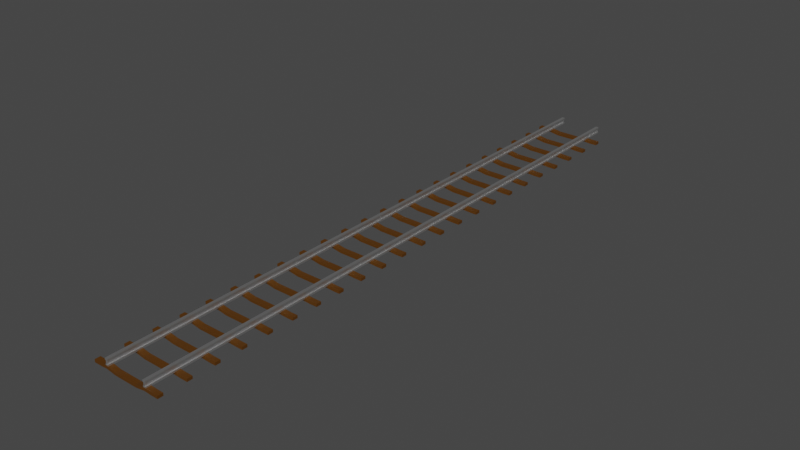 # Source: rails.blend  (saved by Blender 2.82.7; exported with 4.5.12 LTS)
import bpy
from mathutils import Matrix  # noqa: F401  (used for matrix-valued properties, if any)

bpy.ops.wm.read_factory_settings(use_empty=True)
scene = bpy.context.scene
scene.name = 'Scene'

# ---- collections
col_collection = bpy.data.collections.new('Collection'); scene.collection.children.link(col_collection)

# ---- materials (node trees are filled in below, after node groups)
mat_material_002 = bpy.data.materials.new('Material.002')
mat_material_002.use_transparent_shadow = False
mat_material_003 = bpy.data.materials.new('Material.003')
mat_material_003.use_transparent_shadow = False

# ---- material node trees
mat_material_002.use_nodes = True; mat_material_002.node_tree.nodes.clear()
_N = mat_material_002.node_tree.nodes; _L = mat_material_002.node_tree.links
n0 = _N.new('ShaderNodeOutputMaterial'); n0.name = 'Material Output'; n0.location = (300, 300)
n1 = _N.new('ShaderNodeBsdfPrincipled'); n1.name = 'Principled BSDF'; n1.location = (10, 300)
n1.distribution = 'GGX'
n1.subsurface_method = 'BURLEY'
n1.inputs[0].default_value = (0.09083, 0.03187, 0.0, 1.0)
n1.inputs[3].default_value = 1.45
n1.inputs[27].default_value = (0.0, 0.0, 0.0, 1.0)
n1.inputs[28].default_value = 1.0
_L.new(n1.outputs[0], n0.inputs[0])
n0.is_active_output = True
mat_material_003.use_nodes = True; mat_material_003.node_tree.nodes.clear()
_N = mat_material_003.node_tree.nodes; _L = mat_material_003.node_tree.links
n0 = _N.new('ShaderNodeOutputMaterial'); n0.name = 'Material Output'; n0.location = (300, 300)
n1 = _N.new('ShaderNodeBsdfPrincipled'); n1.name = 'Principled BSDF'; n1.location = (10, 300)
n1.distribution = 'GGX'
n1.subsurface_method = 'BURLEY'
n1.inputs[1].default_value = 1.0
n1.inputs[3].default_value = 1.45
n1.inputs[8].default_value = 1.0
n1.inputs[10].default_value = 1.0
n1.inputs[27].default_value = (0.0, 0.0, 0.0, 1.0)
n1.inputs[28].default_value = 1.0
_L.new(n1.outputs[0], n0.inputs[0])
n0.is_active_output = True

# ---- world
world_world = bpy.data.worlds.new('World'); scene.world = world_world
world_world.use_nodes = True; world_world.node_tree.nodes.clear()
_N = world_world.node_tree.nodes; _L = world_world.node_tree.links
n0 = _N.new('ShaderNodeOutputWorld'); n0.name = 'World Output'; n0.location = (300, 300)
n1 = _N.new('ShaderNodeBackground'); n1.name = 'Background'; n1.location = (10, 300)
n1.inputs[0].default_value = (0.05088, 0.05088, 0.05088, 1.0)
_L.new(n1.outputs[0], n0.inputs[0])
n0.is_active_output = True
world_world.color = (0.05088, 0.05088, 0.05088)
world_world.use_sun_shadow = False
world_world.sun_shadow_jitter_overblur = 0.0

# ---- meshes
me_cube_001 = bpy.data.meshes.new('Cube.001')
me_cube_001.from_pydata([(-1.0, -1.0, -0.9102), (-1.0, -1.0, 1.09), (-1.0, 1.0, -0.9102), (-1.0, 1.0, 1.09), (1.0, -1.0, -0.9102), (1.0, -1.0, 1.09), (1.0, 1.0, -0.9102), (1.0, 1.0, 1.09), (0.6, 1.0, -0.5533), (0.3313, 1.0, -1.749), (-0.3313, 1.0, -1.749), (-0.6, 1.0, -0.5533), (-0.6, 1.0, 1.447), (-0.3313, 1.0, 0.2507), (0.3313, 1.0, 0.2507), (0.6, 1.0, 1.447), (-0.6, -1.0, -0.5533), (-0.3313, -1.0, -1.749), (0.3313, -1.0, -1.749), (0.6, -1.0, -0.5533), (0.6, -1.0, 1.447), (0.3313, -1.0, 0.2507), (-0.3313, -1.0, 0.2507), (-0.6, -1.0, 1.447), (0.8, 1.0, 1.09), (0.8, -1.0, -0.9102), (0.8, 1.0, -0.9102), (0.8, -1.0, 1.09), (-0.8, 1.0, -0.9102), (-0.8, -1.0, 1.09), (-0.8, 1.0, 1.09), (-0.8, -1.0, -0.9102)], [], [(0, 1, 3, 2), (26, 24, 7, 6), (6, 7, 5, 4), (31, 29, 1, 0), (26, 6, 4, 25), (30, 3, 1, 29), (24, 15, 20, 27), (15, 14, 21, 20), (14, 13, 22, 21), (13, 12, 23, 22), (28, 11, 16, 31), (11, 10, 17, 16), (10, 9, 18, 17), (9, 8, 19, 18), (25, 27, 20, 19), (19, 20, 21, 18), (18, 21, 22, 17), (17, 22, 23, 16), (28, 30, 12, 11), (11, 12, 13, 10), (10, 13, 14, 9), (9, 14, 15, 8), (4, 5, 27, 25), (7, 24, 27, 5), (8, 26, 25, 19), (8, 15, 24, 26), (2, 3, 30, 28), (2, 28, 31, 0), (12, 30, 29, 23), (16, 23, 29, 31)])
_uv = me_cube_001.uv_layers.new(name='UVMap')
_uv.uv.foreach_set('vector', [0.375, 0.0, 0.625, 0.0, 0.625, 0.25, 0.375, 0.25, 0.375, 0.475, 0.625, 0.475, 0.625, 0.5, 0.375, 0.5, 0.375, 0.5, 0.625, 0.5, 0.625, 0.75, 0.375, 0.75, 0.375, 0.975, 0.625, 0.975, 0.625, 1.0, 0.375, 1.0, 0.35, 0.5, 0.375, 0.5, 0.375, 0.75, 0.35, 0.75, 0.85, 0.5, 0.875, 0.5, 0.875, 0.75, 0.85, 0.75, 0.65, 0.5, 0.675, 0.5, 0.675, 0.75, 0.65, 0.75, 0.675, 0.5, 0.725, 0.5, 0.725, 0.75, 0.675, 0.75, 0.725, 0.5, 0.775, 0.5, 0.775, 0.75, 0.725, 0.75, 0.775, 0.5, 0.825, 0.5, 0.825, 0.75, 0.775, 0.75, 0.15, 0.5, 0.175, 0.5, 0.175, 0.75, 0.15, 0.75, 0.175, 0.5, 0.225, 0.5, 0.225, 0.75, 0.175, 0.75, 0.225, 0.5, 0.275, 0.5, 0.275, 0.75, 0.225, 0.75, 0.275, 0.5, 0.325, 0.5, 0.325, 0.75, 0.275, 0.75, 0.375, 0.775, 0.625, 0.775, 0.625, 0.8, 0.375, 0.8, 0.375, 0.8, 0.625, 0.8, 0.625, 0.85, 0.375, 0.85, 0.375, 0.85, 0.625, 0.85, 0.625, 0.9, 0.375, 0.9, 0.375, 0.9, 0.625, 0.9, 0.625, 0.95, 0.375, 0.95, 0.375, 0.275, 0.625, 0.275, 0.625, 0.3, 0.375, 0.3, 0.375, 0.3, 0.625, 0.3, 0.625, 0.35, 0.375, 0.35, 0.375, 0.35, 0.625, 0.35, 0.625, 0.4, 0.375, 0.4, 0.375, 0.4, 0.625, 0.4, 0.625, 0.45, 0.375, 0.45, 0.375, 0.75, 0.625, 0.75, 0.625, 0.775, 0.375, 0.775, 0.625, 0.5, 0.65, 0.5, 0.65, 0.75, 0.625, 0.75, 0.325, 0.5, 0.35, 0.5, 0.35, 0.75, 0.325, 0.75, 0.375, 0.45, 0.625, 0.45, 0.625, 0.475, 0.375, 0.475, 0.375, 0.25, 0.625, 0.25, 0.625, 0.275, 0.375, 0.275, 0.125, 0.5, 0.15, 0.5, 0.15, 0.75, 0.125, 0.75, 0.825, 0.5, 0.85, 0.5, 0.85, 0.75, 0.825, 0.75, 0.375, 0.95, 0.625, 0.95, 0.625, 0.975, 0.375, 0.975])
me_cube_001.materials.append(mat_material_002)
me_cube_001.use_remesh_fix_poles = True
me_cube_001.use_remesh_preserve_attributes = False
me_cube_001.use_mirror_vertex_groups = False
me_cube_001.update()
me_cube_003 = bpy.data.meshes.new('Cube.003')
me_cube_003.from_pydata([(-1.0, -1.0, -1.0), (-1.0, -1.0, 1.0), (-1.0, 1.0, -1.0), (-1.0, 1.0, 1.0), (1.0, -1.0, -1.0), (1.0, -1.0, 1.0), (1.0, 1.0, -1.0), (1.0, 1.0, 1.0), (-1.0, -1.0, -0.478), (-1.0, -1.0, 0.5472), (-1.0, 1.0, 0.5472), (-1.0, 1.0, -0.478), (1.0, 1.0, 0.5472), (1.0, 1.0, -0.478), (1.0, -1.0, 0.5472), (1.0, -1.0, -0.478), (-0.4258, -1.0, 0.4734), (-0.4258, 1.0, 0.4734), (0.4258, 1.0, 0.4734), (0.4258, -1.0, 0.4734), (-0.4258, 1.0, -0.4317), (0.4258, 1.0, -0.4317), (0.4258, -1.0, -0.4317), (-0.4258, -1.0, -0.4317)], [], [(9, 1, 3, 10), (10, 3, 7, 12), (12, 7, 5, 14), (14, 5, 1, 9), (2, 6, 4, 0), (7, 3, 1, 5), (4, 15, 8, 0), (19, 14, 9, 16), (6, 13, 15, 4), (18, 12, 14, 19), (2, 11, 13, 6), (17, 10, 12, 18), (0, 8, 11, 2), (16, 9, 10, 17), (23, 16, 17, 20), (20, 17, 18, 21), (21, 18, 19, 22), (22, 19, 16, 23), (15, 22, 23, 8), (13, 21, 22, 15), (11, 20, 21, 13), (8, 23, 20, 11)])
_uv = me_cube_003.uv_layers.new(name='UVMap')
_uv.uv.foreach_set('vector', [0.5684, 0.0, 0.625, 0.0, 0.625, 0.25, 0.5684, 0.25, 0.5684, 0.25, 0.625, 0.25, 0.625, 0.5, 0.5684, 0.5, 0.5684, 0.5, 0.625, 0.5, 0.625, 0.75, 0.5684, 0.75, 0.5684, 0.75, 0.625, 0.75, 0.625, 1.0, 0.5684, 1.0, 0.125, 0.5, 0.375, 0.5, 0.375, 0.75, 0.125, 0.75, 0.625, 0.5, 0.875, 0.5, 0.875, 0.75, 0.625, 0.75, 0.375, 0.75, 0.4403, 0.75, 0.4403, 1.0, 0.375, 1.0, 0.5592, 0.75, 0.5684, 0.75, 0.5684, 1.0, 0.5592, 1.0, 0.375, 0.5, 0.4403, 0.5, 0.4403, 0.75, 0.375, 0.75, 0.5592, 0.5, 0.5684, 0.5, 0.5684, 0.75, 0.5592, 0.75, 0.375, 0.25, 0.4403, 0.25, 0.4403, 0.5, 0.375, 0.5, 0.5592, 0.25, 0.5684, 0.25, 0.5684, 0.5, 0.5592, 0.5, 0.375, 0.0, 0.4403, 0.0, 0.4403, 0.25, 0.375, 0.25, 0.5592, 0.0, 0.5684, 0.0, 0.5684, 0.25, 0.5592, 0.25, 0.446, 0.0, 0.5592, 0.0, 0.5592, 0.25, 0.446, 0.25, 0.446, 0.25, 0.5592, 0.25, 0.5592, 0.5, 0.446, 0.5, 0.446, 0.5, 0.5592, 0.5, 0.5592, 0.75, 0.446, 0.75, 0.446, 0.75, 0.5592, 0.75, 0.5592, 1.0, 0.446, 1.0, 0.4403, 0.75, 0.446, 0.75, 0.446, 1.0, 0.4403, 1.0, 0.4403, 0.5, 0.446, 0.5, 0.446, 0.75, 0.4403, 0.75, 0.4403, 0.25, 0.446, 0.25, 0.446, 0.5, 0.4403, 0.5, 0.4403, 0.0, 0.446, 0.0, 0.446, 0.25, 0.4403, 0.25])
me_cube_003.materials.append(mat_material_003)
me_cube_003.use_remesh_fix_poles = True
me_cube_003.use_remesh_preserve_attributes = False
me_cube_003.use_mirror_vertex_groups = False
me_cube_003.update()
me_cube_004 = bpy.data.meshes.new('Cube.004')
me_cube_004.from_pydata([(-1.0, -1.0, -1.0), (-1.0, -1.0, 1.0), (-1.0, 1.0, -1.0), (-1.0, 1.0, 1.0), (1.0, -1.0, -1.0), (1.0, -1.0, 1.0), (1.0, 1.0, -1.0), (1.0, 1.0, 1.0), (-1.0, -1.0, -0.478), (-1.0, -1.0, 0.5472), (-1.0, 1.0, 0.5472), (-1.0, 1.0, -0.478), (1.0, 1.0, 0.5472), (1.0, 1.0, -0.478), (1.0, -1.0, 0.5472), (1.0, -1.0, -0.478), (-0.4258, -1.0, 0.4734), (-0.4258, 1.0, 0.4734), (0.4258, 1.0, 0.4734), (0.4258, -1.0, 0.4734), (-0.4258, 1.0, -0.4317), (0.4258, 1.0, -0.4317), (0.4258, -1.0, -0.4317), (-0.4258, -1.0, -0.4317)], [], [(9, 1, 3, 10), (10, 3, 7, 12), (12, 7, 5, 14), (14, 5, 1, 9), (2, 6, 4, 0), (7, 3, 1, 5), (4, 15, 8, 0), (19, 14, 9, 16), (6, 13, 15, 4), (18, 12, 14, 19), (2, 11, 13, 6), (17, 10, 12, 18), (0, 8, 11, 2), (16, 9, 10, 17), (23, 16, 17, 20), (20, 17, 18, 21), (21, 18, 19, 22), (22, 19, 16, 23), (15, 22, 23, 8), (13, 21, 22, 15), (11, 20, 21, 13), (8, 23, 20, 11)])
_uv = me_cube_004.uv_layers.new(name='UVMap')
_uv.uv.foreach_set('vector', [0.5684, 0.0, 0.625, 0.0, 0.625, 0.25, 0.5684, 0.25, 0.5684, 0.25, 0.625, 0.25, 0.625, 0.5, 0.5684, 0.5, 0.5684, 0.5, 0.625, 0.5, 0.625, 0.75, 0.5684, 0.75, 0.5684, 0.75, 0.625, 0.75, 0.625, 1.0, 0.5684, 1.0, 0.125, 0.5, 0.375, 0.5, 0.375, 0.75, 0.125, 0.75, 0.625, 0.5, 0.875, 0.5, 0.875, 0.75, 0.625, 0.75, 0.375, 0.75, 0.4403, 0.75, 0.4403, 1.0, 0.375, 1.0, 0.5592, 0.75, 0.5684, 0.75, 0.5684, 1.0, 0.5592, 1.0, 0.375, 0.5, 0.4403, 0.5, 0.4403, 0.75, 0.375, 0.75, 0.5592, 0.5, 0.5684, 0.5, 0.5684, 0.75, 0.5592, 0.75, 0.375, 0.25, 0.4403, 0.25, 0.4403, 0.5, 0.375, 0.5, 0.5592, 0.25, 0.5684, 0.25, 0.5684, 0.5, 0.5592, 0.5, 0.375, 0.0, 0.4403, 0.0, 0.4403, 0.25, 0.375, 0.25, 0.5592, 0.0, 0.5684, 0.0, 0.5684, 0.25, 0.5592, 0.25, 0.446, 0.0, 0.5592, 0.0, 0.5592, 0.25, 0.446, 0.25, 0.446, 0.25, 0.5592, 0.25, 0.5592, 0.5, 0.446, 0.5, 0.446, 0.5, 0.5592, 0.5, 0.5592, 0.75, 0.446, 0.75, 0.446, 0.75, 0.5592, 0.75, 0.5592, 1.0, 0.446, 1.0, 0.4403, 0.75, 0.446, 0.75, 0.446, 1.0, 0.4403, 1.0, 0.4403, 0.5, 0.446, 0.5, 0.446, 0.75, 0.4403, 0.75, 0.4403, 0.25, 0.446, 0.25, 0.446, 0.5, 0.4403, 0.5, 0.4403, 0.0, 0.446, 0.0, 0.446, 0.25, 0.4403, 0.25])
me_cube_004.materials.append(mat_material_003)
me_cube_004.use_remesh_fix_poles = True
me_cube_004.use_remesh_preserve_attributes = False
me_cube_004.use_mirror_vertex_groups = False
me_cube_004.update()

# ---- objects
ob_cube = bpy.data.objects.new('Cube', me_cube_001)
ob_cube_001 = bpy.data.objects.new('Cube.001', me_cube_003)
ob_cube_002 = bpy.data.objects.new('Cube.002', me_cube_004)

# ---- transforms, parenting, visibility, modifiers, constraints
ob_cube.location = (0.0, -15.37, 0.34)
ob_cube.scale = (2.0, 0.15, 0.075)
ob_cube.lineart.crease_threshold = 0.0
_m = ob_cube.modifiers.new('Array', 'ARRAY')
_m.count = 23
_m.constant_offset_displace = (0.0, 0.0, 0.0)
_m.relative_offset_displace = (0.0, 5.0, 0.0)
ob_cube_001.location = (-1.196, 1.708, 0.6029)
ob_cube_001.scale = (0.08154, -17.21, 0.1902)
ob_cube_001.lineart.crease_threshold = 0.0
ob_cube_002.location = (1.198, 1.708, 0.6029)
ob_cube_002.scale = (0.08154, -17.21, 0.1902)
ob_cube_002.lineart.crease_threshold = 0.0

# ---- collection membership
col_collection.objects.link(ob_cube)
col_collection.objects.link(ob_cube_001)
col_collection.objects.link(ob_cube_002)

# ---- scene / render settings (as saved in the file)
scene.frame_start = 1; scene.frame_end = 250; scene.frame_set(1)
scene.render.engine = 'BLENDER_EEVEE_NEXT'
scene.cycles.use_denoising = False
scene.cycles.samples = 128
scene.cycles.sampling_pattern = 'TABULATED_SOBOL'
scene.cycles.use_adaptive_sampling = False
scene.cycles.use_light_tree = False
scene.eevee.use_gtao = True
scene.eevee.use_raytracing = True
scene.view_settings.view_transform = 'Filmic'
bpy.context.view_layer.update()

# ---- added for rendering (the .blend has no active camera and no usable light): camera, sun
cam_auto = bpy.data.cameras.new('AutoCamera')
cam_auto.lens = 50.0
cam_auto.sensor_width = 36.0
cam_auto.clip_end = 1000.0
ob_auto_camera = bpy.data.objects.new('AutoCamera', cam_auto)
scene.collection.objects.link(ob_auto_camera)
ob_auto_camera.location = (32.0813, -36.7939, 26.166)
ob_auto_camera.rotation_euler = (1.09748, -7.21219e-08, 0.694738)
scene.camera = ob_auto_camera
light_auto_sun = bpy.data.lights.new('AutoSun', 'SUN')
light_auto_sun.energy = 3.0
light_auto_sun.angle = 0.0523599
ob_auto_sun = bpy.data.objects.new('AutoSun', light_auto_sun)
scene.collection.objects.link(ob_auto_sun)
ob_auto_sun.rotation_euler = (0.872665, 0.174533, 0.523599)
bpy.context.view_layer.update()
